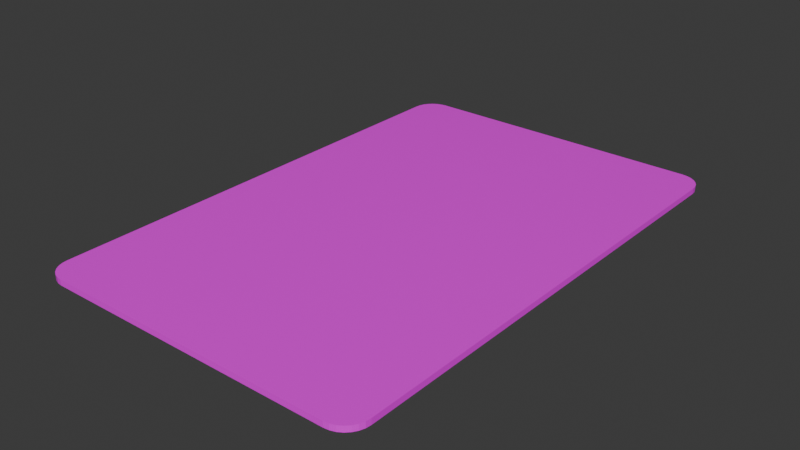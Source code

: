 # Source: card.blend  (saved by Blender 4.0.36; exported with 4.5.12 LTS)
import bpy
from mathutils import Matrix  # noqa: F401  (used for matrix-valued properties, if any)

bpy.ops.wm.read_factory_settings(use_empty=True)
scene = bpy.context.scene
scene.name = 'Scene'

# ---- collections
col_collection = bpy.data.collections.new('Collection'); scene.collection.children.link(col_collection)

# ---- images (referenced by path relative to the original .blend; pixels are not part of the script)
import os
ASSET_DIR = os.environ.get("B2B_ASSET_DIR", "")  # directory of the original .blend (textures are referenced by path, not embedded)
HERE = os.path.dirname(os.path.abspath(__file__))  # packed textures are extracted next to this script under _unpacked/

def load_image(name, relpath, width, height, colorspace="sRGB"):
    """Load a texture the original file referenced (path relative to the .blend, or extracted next to this script)."""
    p = next((c for c in (os.path.join(HERE, relpath), os.path.join(ASSET_DIR, relpath)) if relpath and os.path.exists(c)), "")
    if p:
        img = bpy.data.images.load(p, check_existing=True)
        img.name = name
    else:  # same state as the original file: an image datablock whose file is absent (Cycles renders it pink)
        img = bpy.data.images.new(name, width, height)
        img.source = "FILE"
        img.filepath = "//" + (relpath or name)
    img.colorspace_settings.name = colorspace
    return img
img_cardred_png = load_image('cardRed.png', 'cardRed.png', 1024, 1024, 'sRGB')

# ---- materials (node trees are filled in below, after node groups)
mat_material_001 = bpy.data.materials.new('Material.001')
mat_material_001.use_transparent_shadow = False

# ---- material node trees
mat_material_001.use_nodes = True; mat_material_001.node_tree.nodes.clear()
_N = mat_material_001.node_tree.nodes; _L = mat_material_001.node_tree.links
n0 = _N.new('ShaderNodeBsdfPrincipled'); n0.name = 'Principled BSDF'; n0.location = (10, 300)
n0.inputs[2].default_value = 0.1457
n0.inputs[3].default_value = 1.45
n1 = _N.new('ShaderNodeOutputMaterial'); n1.name = 'Material Output'; n1.location = (300, 300)
n2 = _N.new('ShaderNodeTexImage'); n2.name = 'Image Texture'; n2.location = (-280, 280)
n2.image = img_cardred_png
_L.new(n0.outputs[0], n1.inputs[0])
_L.new(n2.outputs[0], n0.inputs[0])
n1.is_active_output = True

# ---- world
world_world = bpy.data.worlds.new('World'); scene.world = world_world
world_world.use_nodes = True; world_world.node_tree.nodes.clear()
_N = world_world.node_tree.nodes; _L = world_world.node_tree.links
n0 = _N.new('ShaderNodeOutputWorld'); n0.name = 'World Output'; n0.location = (300, 300)
n1 = _N.new('ShaderNodeBackground'); n1.name = 'Background'; n1.location = (10, 300)
n1.inputs[0].default_value = (0.05088, 0.05088, 0.05088, 1.0)
_L.new(n1.outputs[0], n0.inputs[0])
n0.is_active_output = True
world_world.color = (0.05088, 0.05088, 0.05088)
world_world.use_sun_shadow = False
world_world.sun_shadow_jitter_overblur = 0.0

# ---- meshes
me_cube_001 = bpy.data.meshes.new('Cube.001')
me_cube_001.from_pydata([(-0.3104, -0.5421, -0.006016), (-0.3589, -0.4935, -0.006016), (-0.3212, -0.5408, -0.006016), (-0.3314, -0.5373, -0.006016), (-0.3406, -0.5315, -0.006016), (-0.3483, -0.5238, -0.006016), (-0.3541, -0.5146, -0.006016), (-0.3577, -0.5043, -0.006016), (-0.3589, -0.4935, 0.006016), (-0.3104, -0.5421, 0.006016), (-0.3577, -0.5043, 0.006016), (-0.3541, -0.5146, 0.006016), (-0.3483, -0.5238, 0.006016), (-0.3406, -0.5315, 0.006016), (-0.3314, -0.5373, 0.006016), (-0.3212, -0.5408, 0.006016), (-0.3589, 0.4935, -0.006016), (-0.3104, 0.5421, -0.006016), (-0.3577, 0.5043, -0.006016), (-0.3541, 0.5146, -0.006016), (-0.3483, 0.5238, -0.006016), (-0.3406, 0.5315, -0.006016), (-0.3314, 0.5373, -0.006016), (-0.3212, 0.5408, -0.006016), (-0.3104, 0.5421, 0.006016), (-0.3589, 0.4935, 0.006016), (-0.3212, 0.5408, 0.006016), (-0.3314, 0.5373, 0.006016), (-0.3406, 0.5315, 0.006016), (-0.3483, 0.5238, 0.006016), (-0.3541, 0.5146, 0.006016), (-0.3577, 0.5043, 0.006016), (0.3589, -0.4935, -0.006016), (0.3104, -0.5421, -0.006016), (0.3577, -0.5043, -0.006016), (0.3541, -0.5146, -0.006016), (0.3483, -0.5238, -0.006016), (0.3406, -0.5315, -0.006016), (0.3314, -0.5373, -0.006016), (0.3212, -0.5408, -0.006016), (0.3104, -0.5421, 0.006016), (0.3589, -0.4935, 0.006016), (0.3212, -0.5408, 0.006016), (0.3314, -0.5373, 0.006016), (0.3406, -0.5315, 0.006016), (0.3483, -0.5238, 0.006016), (0.3541, -0.5146, 0.006016), (0.3577, -0.5043, 0.006016), (0.3104, 0.5421, -0.006016), (0.3589, 0.4935, -0.006016), (0.3212, 0.5408, -0.006016), (0.3314, 0.5373, -0.006016), (0.3406, 0.5315, -0.006016), (0.3483, 0.5238, -0.006016), (0.3541, 0.5146, -0.006016), (0.3577, 0.5043, -0.006016), (0.3589, 0.4935, 0.006016), (0.3104, 0.5421, 0.006016), (0.3577, 0.5043, 0.006016), (0.3541, 0.5146, 0.006016), (0.3483, 0.5238, 0.006016), (0.3406, 0.5315, 0.006016), (0.3314, 0.5373, 0.006016), (0.3212, 0.5408, 0.006016)], [], [(33, 40, 9, 0), (49, 56, 41, 32), (56, 58, 59, 60, 61, 62, 63, 57, 24, 26, 27, 28, 29, 30, 31, 25, 8, 10, 11, 12, 13, 14, 15, 9, 40, 42, 43, 44, 45, 46, 47, 41), (1, 8, 25, 16), (17, 24, 57, 48), (0, 9, 15, 2), (2, 15, 14, 3), (3, 14, 13, 4), (4, 13, 12, 5), (5, 12, 11, 6), (6, 11, 10, 7), (7, 10, 8, 1), (24, 17, 23, 26), (26, 23, 22, 27), (27, 22, 21, 28), (28, 21, 20, 29), (29, 20, 19, 30), (30, 19, 18, 31), (31, 18, 16, 25), (56, 49, 55, 58), (58, 55, 54, 59), (59, 54, 53, 60), (60, 53, 52, 61), (61, 52, 51, 62), (62, 51, 50, 63), (63, 50, 48, 57), (40, 33, 39, 42), (42, 39, 38, 43), (43, 38, 37, 44), (44, 37, 36, 45), (45, 36, 35, 46), (46, 35, 34, 47), (47, 34, 32, 41), (16, 18, 19, 20, 21, 22, 23, 17, 48, 50, 51, 52, 53, 54, 55, 49, 32, 34, 35, 36, 37, 38, 39, 33, 0, 2, 3, 4, 5, 6, 7, 1)])
_uv = me_cube_001.uv_layers.new(name='UVMap')
_uv.uv.foreach_set('vector', [0.2749, 0.5037, 0.2749, 0.5646, 0.1168, 0.5646, 0.1168, 0.5037, 0.4619, 0.5037, 0.4619, 0.5646, 0.2954, 0.5646, 0.2954, 0.5037, 0.07844, 0.9266, 0.06951, 0.9251, 0.06103, 0.9206, 0.05343, 0.9134, 0.04707, 0.9038, 0.04229, 0.8923, 0.03932, 0.8795, 0.03832, 0.866, 0.03832, 0.1463, 0.03932, 0.1329, 0.04229, 0.12, 0.04707, 0.1086, 0.05343, 0.09896, 0.06103, 0.09174, 0.06951, 0.08726, 0.07844, 0.08574, 0.9333, 0.08574, 0.9422, 0.08726, 0.9507, 0.09174, 0.9583, 0.09896, 0.9646, 0.1086, 0.9694, 0.12, 0.9724, 0.1329, 0.9734, 0.1463, 0.9734, 0.866, 0.9724, 0.8795, 0.9694, 0.8923, 0.9646, 0.9038, 0.9583, 0.9134, 0.9507, 0.9206, 0.9422, 0.9251, 0.9333, 0.9266, 0.8275, 0.5037, 0.8275, 0.5646, 0.6611, 0.5646, 0.6611, 0.5037, 0.6405, 0.5037, 0.6405, 0.5646, 0.4824, 0.5646, 0.4824, 0.5037, 0.1168, 0.5037, 0.1168, 0.5646, 0.114, 0.5646, 0.114, 0.5037, 0.114, 0.5037, 0.114, 0.5646, 0.1114, 0.5646, 0.1114, 0.5037, 0.1114, 0.5037, 0.1114, 0.5646, 0.1044, 0.5646, 0.1044, 0.5037, 0.8357, 0.5037, 0.8357, 0.5646, 0.8326, 0.5646, 0.8326, 0.5037, 0.8326, 0.5037, 0.8326, 0.5646, 0.8311, 0.5646, 0.8311, 0.5037, 0.8311, 0.5037, 0.8311, 0.5646, 0.8294, 0.5646, 0.8294, 0.5037, 0.8294, 0.5037, 0.8294, 0.5646, 0.8275, 0.5646, 0.8275, 0.5037, 0.6405, 0.5646, 0.6405, 0.5037, 0.6433, 0.5037, 0.6433, 0.5646, 0.6433, 0.5646, 0.6433, 0.5037, 0.6459, 0.5037, 0.6459, 0.5646, 0.6459, 0.5646, 0.6459, 0.5037, 0.6482, 0.5037, 0.6482, 0.5646, 0.6482, 0.5646, 0.6482, 0.5037, 0.656, 0.5037, 0.656, 0.5646, 0.656, 0.5646, 0.656, 0.5037, 0.6575, 0.5037, 0.6575, 0.5646, 0.6575, 0.5646, 0.6575, 0.5037, 0.6593, 0.5037, 0.6593, 0.5646, 0.6593, 0.5646, 0.6593, 0.5037, 0.6611, 0.5037, 0.6611, 0.5646, 0.4619, 0.5646, 0.4619, 0.5037, 0.4637, 0.5037, 0.4637, 0.5646, 0.4637, 0.5646, 0.4637, 0.5037, 0.4654, 0.5037, 0.4654, 0.5646, 0.4654, 0.5646, 0.4654, 0.5037, 0.467, 0.5037, 0.467, 0.5646, 0.467, 0.5646, 0.467, 0.5037, 0.4747, 0.5037, 0.4747, 0.5646, 0.4747, 0.5646, 0.4747, 0.5037, 0.4771, 0.5037, 0.4771, 0.5646, 0.4771, 0.5646, 0.4771, 0.5037, 0.4797, 0.5037, 0.4797, 0.5646, 0.4797, 0.5646, 0.4797, 0.5037, 0.4824, 0.5037, 0.4824, 0.5646, 0.2749, 0.5646, 0.2749, 0.5037, 0.2776, 0.5037, 0.2776, 0.5646, 0.2776, 0.5646, 0.2776, 0.5037, 0.2802, 0.5037, 0.2802, 0.5646, 0.2802, 0.5646, 0.2802, 0.5037, 0.2826, 0.5037, 0.2826, 0.5646, 0.2826, 0.5646, 0.2826, 0.5037, 0.2903, 0.5037, 0.2903, 0.5646, 0.2903, 0.5646, 0.2903, 0.5037, 0.2919, 0.5037, 0.2919, 0.5646, 0.2919, 0.5646, 0.2919, 0.5037, 0.2936, 0.5037, 0.2936, 0.5646, 0.2936, 0.5646, 0.2936, 0.5037, 0.2954, 0.5037, 0.2954, 0.5646, 0.5037, 0.4469, 0.5085, 0.4477, 0.513, 0.4501, 0.517, 0.4539, 0.5204, 0.459, 0.5229, 0.4652, 0.5245, 0.472, 0.5251, 0.4791, 0.5251, 0.891, 0.5245, 0.8982, 0.5229, 0.905, 0.5204, 0.9111, 0.517, 0.9162, 0.513, 0.92, 0.5085, 0.9224, 0.5037, 0.9232, 0.07007, 0.9232, 0.06532, 0.9224, 0.06081, 0.92, 0.05677, 0.9162, 0.05339, 0.9111, 0.05085, 0.905, 0.04927, 0.8982, 0.04874, 0.891, 0.04874, 0.4791, 0.04927, 0.472, 0.05085, 0.4652, 0.05339, 0.459, 0.05677, 0.4539, 0.06081, 0.4501, 0.06532, 0.4477, 0.07007, 0.4469])
me_cube_001.materials.append(mat_material_001)
me_cube_001.update()

# ---- objects
ob_cube = bpy.data.objects.new('Cube', me_cube_001)

# ---- transforms, parenting, visibility, modifiers, constraints
ob_cube.location = (0.0, 0.0, 0.0)

# ---- collection membership
col_collection.objects.link(ob_cube)

# ---- scene / render settings (as saved in the file)
scene.frame_start = 1; scene.frame_end = 250; scene.frame_set(1)
scene.render.engine = 'BLENDER_EEVEE_NEXT'
scene.cycles.sampling_pattern = 'TABULATED_SOBOL'
bpy.context.view_layer.update()

# ---- added for rendering (the .blend has no active camera and no usable light): camera, sun
cam_auto = bpy.data.cameras.new('AutoCamera')
cam_auto.lens = 50.0
cam_auto.sensor_width = 36.0
cam_auto.clip_end = 1000.0
ob_auto_camera = bpy.data.objects.new('AutoCamera', cam_auto)
scene.collection.objects.link(ob_auto_camera)
ob_auto_camera.location = (1.20305, -1.44366, 0.962441)
ob_auto_camera.rotation_euler = (1.09748, -7.21219e-08, 0.694738)
scene.camera = ob_auto_camera
light_auto_sun = bpy.data.lights.new('AutoSun', 'SUN')
light_auto_sun.energy = 3.0
light_auto_sun.angle = 0.0523599
ob_auto_sun = bpy.data.objects.new('AutoSun', light_auto_sun)
scene.collection.objects.link(ob_auto_sun)
ob_auto_sun.rotation_euler = (0.872665, 0.174533, 0.523599)
bpy.context.view_layer.update()
